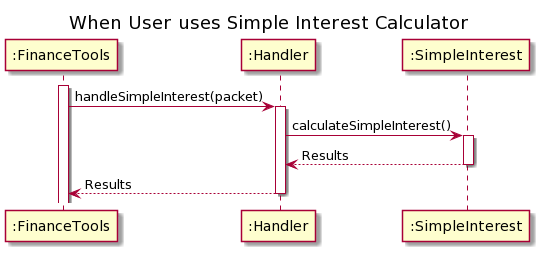

The diagram above was rendered by PlantUML. Its source (embedded in the PNG):
@startuml
title When User uses Simple Interest Calculator

activate ":FinanceTools"
":FinanceTools" -> ":Handler" : handleSimpleInterest(packet)
activate ":Handler"

":Handler" -> ":SimpleInterest" : calculateSimpleInterest()
activate ":SimpleInterest"

":SimpleInterest" --> ":Handler" : Results
deactivate ":SimpleInterest"

":Handler" --> ":FinanceTools" : Results
deactivate ":Handler"
@enduml